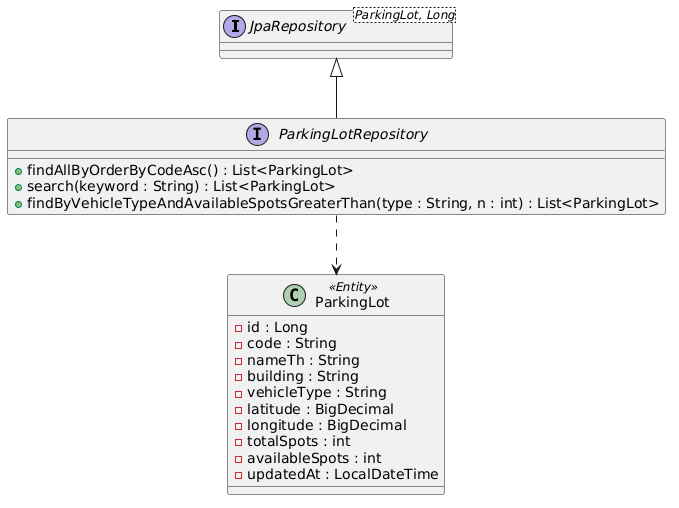

The diagram above was rendered by PlantUML. Its source (embedded in the PNG):
@startuml
interface "JpaRepository<ParkingLot, Long>" as JPA

interface ParkingLotRepository {
  +findAllByOrderByCodeAsc() : List<ParkingLot>
  +search(keyword : String) : List<ParkingLot>
  +findByVehicleTypeAndAvailableSpotsGreaterThan(type : String, n : int) : List<ParkingLot>
}

class ParkingLot <<Entity>> {
  -id : Long
  -code : String
  -nameTh : String
  -building : String
  -vehicleType : String
  -latitude : BigDecimal
  -longitude : BigDecimal
  -totalSpots : int
  -availableSpots : int
  -updatedAt : LocalDateTime
}

JPA <|-- ParkingLotRepository
ParkingLotRepository ..> ParkingLot
@enduml